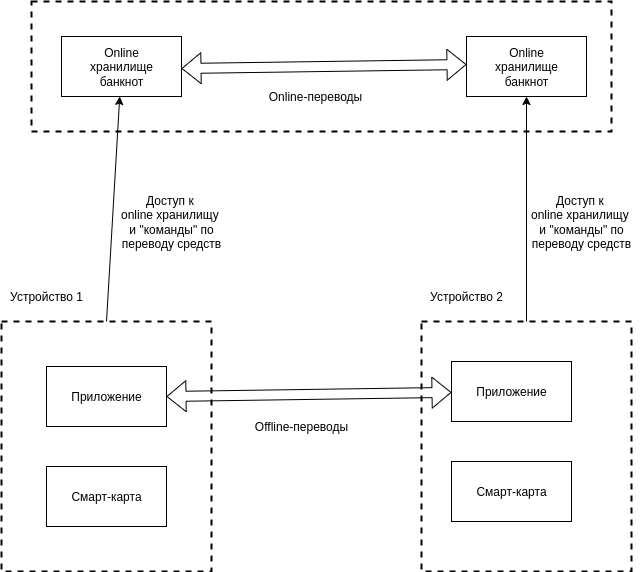

The diagram above was exported from draw.io. Its source (the exported page's mxGraphModel, read from the mxfile embedded in the PNG):
<mxGraphModel dx="1426" dy="1965" grid="1" gridSize="10" guides="1" tooltips="1" connect="1" arrows="1" fold="1" page="1" pageScale="1" pageWidth="827" pageHeight="1169" math="0" shadow="0">
  <root>
    <mxCell id="0" />
    <mxCell id="1" parent="0" />
    <mxCell id="Sm7_mnoxFOAWjDVgs5Bn-8" value="" style="rounded=0;whiteSpace=wrap;html=1;strokeColor=default;dashed=1;fillColor=none;strokeWidth=2;" vertex="1" parent="1">
      <mxGeometry x="100" y="160" width="210" height="250" as="geometry" />
    </mxCell>
    <mxCell id="Sm7_mnoxFOAWjDVgs5Bn-9" value="" style="rounded=0;whiteSpace=wrap;html=1;strokeColor=default;dashed=1;fillColor=none;strokeWidth=2;" vertex="1" parent="1">
      <mxGeometry x="520" y="160" width="210" height="250" as="geometry" />
    </mxCell>
    <mxCell id="Sm7_mnoxFOAWjDVgs5Bn-10" value="" style="rounded=0;whiteSpace=wrap;html=1;strokeColor=default;dashed=1;fillColor=none;strokeWidth=2;" vertex="1" parent="1">
      <mxGeometry x="130" y="-160" width="580" height="130" as="geometry" />
    </mxCell>
    <mxCell id="Sm7_mnoxFOAWjDVgs5Bn-11" value="Устройство 1" style="text;html=1;align=center;verticalAlign=middle;whiteSpace=wrap;rounded=0;" vertex="1" parent="1">
      <mxGeometry x="100" y="120" width="90" height="30" as="geometry" />
    </mxCell>
    <mxCell id="Sm7_mnoxFOAWjDVgs5Bn-12" value="Устройство 2" style="text;html=1;align=center;verticalAlign=middle;whiteSpace=wrap;rounded=0;" vertex="1" parent="1">
      <mxGeometry x="520" y="120" width="90" height="30" as="geometry" />
    </mxCell>
    <mxCell id="Sm7_mnoxFOAWjDVgs5Bn-13" value="Приложение" style="rounded=0;whiteSpace=wrap;html=1;" vertex="1" parent="1">
      <mxGeometry x="145" y="205" width="120" height="60" as="geometry" />
    </mxCell>
    <mxCell id="Sm7_mnoxFOAWjDVgs5Bn-14" value="Смарт-карта" style="rounded=0;whiteSpace=wrap;html=1;" vertex="1" parent="1">
      <mxGeometry x="145" y="305" width="120" height="60" as="geometry" />
    </mxCell>
    <mxCell id="Sm7_mnoxFOAWjDVgs5Bn-15" value="Приложение" style="rounded=0;whiteSpace=wrap;html=1;" vertex="1" parent="1">
      <mxGeometry x="550" y="200" width="120" height="60" as="geometry" />
    </mxCell>
    <mxCell id="Sm7_mnoxFOAWjDVgs5Bn-16" value="Смарт-карта" style="rounded=0;whiteSpace=wrap;html=1;" vertex="1" parent="1">
      <mxGeometry x="550" y="300" width="120" height="60" as="geometry" />
    </mxCell>
    <mxCell id="Sm7_mnoxFOAWjDVgs5Bn-17" value="" style="shape=flexArrow;endArrow=classic;startArrow=classic;html=1;rounded=0;exitX=1;exitY=0.5;exitDx=0;exitDy=0;" edge="1" parent="1" source="Sm7_mnoxFOAWjDVgs5Bn-13" target="Sm7_mnoxFOAWjDVgs5Bn-15">
      <mxGeometry width="100" height="100" relative="1" as="geometry">
        <mxPoint x="360" y="260" as="sourcePoint" />
        <mxPoint x="460" y="160" as="targetPoint" />
      </mxGeometry>
    </mxCell>
    <mxCell id="Sm7_mnoxFOAWjDVgs5Bn-18" value="Offline-переводы" style="text;html=1;align=center;verticalAlign=middle;whiteSpace=wrap;rounded=0;" vertex="1" parent="1">
      <mxGeometry x="350" y="250" width="100" height="30" as="geometry" />
    </mxCell>
    <mxCell id="Sm7_mnoxFOAWjDVgs5Bn-19" value="Online&lt;div&gt;хранилище&lt;/div&gt;&lt;div&gt;банкнот&lt;/div&gt;" style="rounded=0;whiteSpace=wrap;html=1;" vertex="1" parent="1">
      <mxGeometry x="160" y="-125" width="120" height="60" as="geometry" />
    </mxCell>
    <mxCell id="Sm7_mnoxFOAWjDVgs5Bn-20" value="Online&lt;div&gt;хранилище&lt;/div&gt;&lt;div&gt;банкнот&lt;/div&gt;" style="rounded=0;whiteSpace=wrap;html=1;" vertex="1" parent="1">
      <mxGeometry x="565" y="-125" width="120" height="60" as="geometry" />
    </mxCell>
    <mxCell id="Sm7_mnoxFOAWjDVgs5Bn-21" value="" style="endArrow=classic;html=1;rounded=0;exitX=0.5;exitY=0;exitDx=0;exitDy=0;" edge="1" parent="1" source="Sm7_mnoxFOAWjDVgs5Bn-8" target="Sm7_mnoxFOAWjDVgs5Bn-19">
      <mxGeometry width="50" height="50" relative="1" as="geometry">
        <mxPoint x="390" y="240" as="sourcePoint" />
        <mxPoint x="440" y="190" as="targetPoint" />
      </mxGeometry>
    </mxCell>
    <mxCell id="Sm7_mnoxFOAWjDVgs5Bn-22" value="" style="endArrow=classic;html=1;rounded=0;entryX=0.5;entryY=1;entryDx=0;entryDy=0;" edge="1" parent="1" source="Sm7_mnoxFOAWjDVgs5Bn-9" target="Sm7_mnoxFOAWjDVgs5Bn-20">
      <mxGeometry width="50" height="50" relative="1" as="geometry">
        <mxPoint x="330" y="325" as="sourcePoint" />
        <mxPoint x="343" y="100" as="targetPoint" />
      </mxGeometry>
    </mxCell>
    <mxCell id="Sm7_mnoxFOAWjDVgs5Bn-23" value="" style="shape=flexArrow;endArrow=classic;startArrow=classic;html=1;rounded=0;exitX=1;exitY=0.5;exitDx=0;exitDy=0;" edge="1" parent="1">
      <mxGeometry width="100" height="100" relative="1" as="geometry">
        <mxPoint x="280" y="-93" as="sourcePoint" />
        <mxPoint x="565" y="-97" as="targetPoint" />
      </mxGeometry>
    </mxCell>
    <mxCell id="Sm7_mnoxFOAWjDVgs5Bn-24" value="Online-переводы" style="text;html=1;align=center;verticalAlign=middle;whiteSpace=wrap;rounded=0;" vertex="1" parent="1">
      <mxGeometry x="364" y="-80" width="100" height="30" as="geometry" />
    </mxCell>
    <mxCell id="Sm7_mnoxFOAWjDVgs5Bn-25" value="Доступ к&amp;nbsp;&lt;div&gt;online хранилищу&amp;nbsp;&lt;/div&gt;&lt;div&gt;и &quot;команды&quot; по переводу средств&lt;/div&gt;" style="text;html=1;align=center;verticalAlign=middle;whiteSpace=wrap;rounded=0;" vertex="1" parent="1">
      <mxGeometry x="210" y="20" width="120" height="80" as="geometry" />
    </mxCell>
    <mxCell id="Sm7_mnoxFOAWjDVgs5Bn-26" value="Доступ к&amp;nbsp;&lt;div&gt;online хранилищу&amp;nbsp;&lt;/div&gt;&lt;div&gt;и &quot;команды&quot; по переводу средств&lt;/div&gt;" style="text;html=1;align=center;verticalAlign=middle;whiteSpace=wrap;rounded=0;" vertex="1" parent="1">
      <mxGeometry x="620" y="20" width="120" height="80" as="geometry" />
    </mxCell>
  </root>
</mxGraphModel>